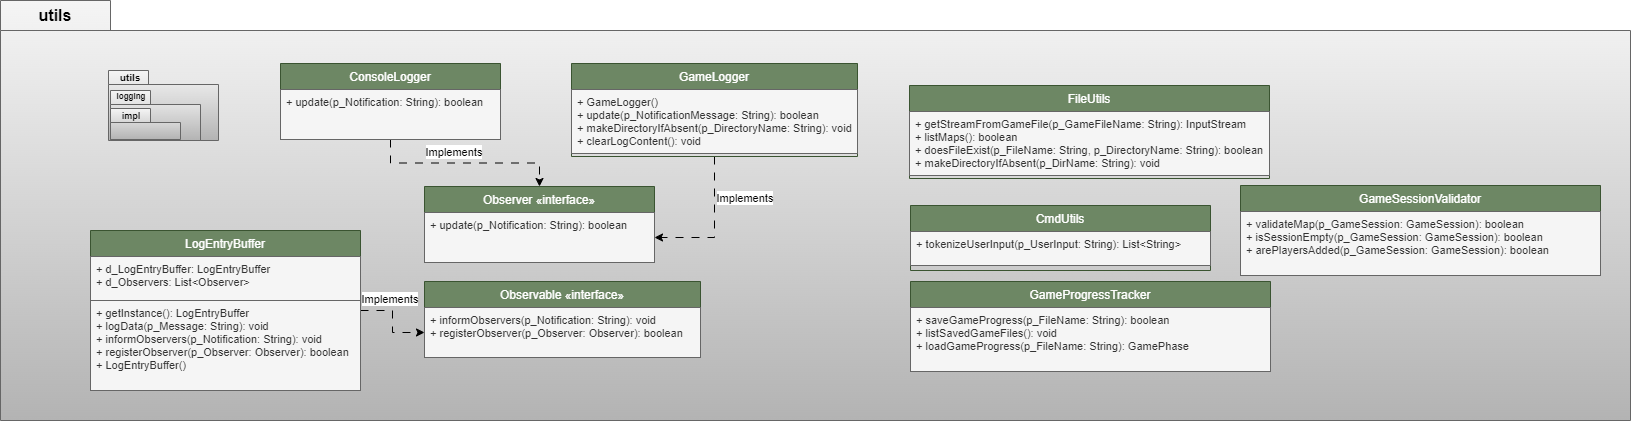

The diagram above was exported from draw.io. Its source (the exported page's mxGraphModel, read from the mxfile embedded in the PNG):
<mxGraphModel dx="2261" dy="774" grid="1" gridSize="10" guides="1" tooltips="1" connect="1" arrows="1" fold="1" page="1" pageScale="1" pageWidth="827" pageHeight="1169" math="0" shadow="0">
  <root>
    <mxCell id="0" />
    <mxCell id="1" parent="0" />
    <mxCell id="0aGlEt7Fwc3l7HYx4yI--1" value="&lt;font style=&quot;font-size: 16px;&quot;&gt;utils&lt;/font&gt;" style="shape=folder;fontStyle=1;tabWidth=110;tabHeight=30;tabPosition=left;html=1;boundedLbl=1;labelInHeader=1;container=1;collapsible=0;recursiveResize=0;whiteSpace=wrap;fillColor=#f5f5f5;gradientColor=#b3b3b3;strokeColor=#666666;" parent="1" vertex="1">
      <mxGeometry x="-10" y="500" width="1630" height="420" as="geometry" />
    </mxCell>
    <mxCell id="0aGlEt7Fwc3l7HYx4yI--80" style="edgeStyle=orthogonalEdgeStyle;rounded=0;orthogonalLoop=1;jettySize=auto;html=1;dashed=1;dashPattern=8 8;strokeColor=default;align=center;verticalAlign=middle;fontFamily=Helvetica;fontSize=11;fontColor=default;labelBackgroundColor=default;endArrow=classic;" parent="0aGlEt7Fwc3l7HYx4yI--1" source="0aGlEt7Fwc3l7HYx4yI--25" target="0aGlEt7Fwc3l7HYx4yI--53" edge="1">
      <mxGeometry relative="1" as="geometry" />
    </mxCell>
    <mxCell id="0aGlEt7Fwc3l7HYx4yI--25" value="ConsoleLogger" style="swimlane;fontStyle=0;align=center;verticalAlign=top;childLayout=stackLayout;horizontal=1;startSize=26;horizontalStack=0;resizeParent=1;resizeLast=0;collapsible=1;marginBottom=0;rounded=0;shadow=0;strokeWidth=1;fillColor=#6d8764;strokeColor=#3A5431;fontColor=#ffffff;" parent="0aGlEt7Fwc3l7HYx4yI--1" vertex="1">
      <mxGeometry x="280" y="63" width="220" height="76" as="geometry">
        <mxRectangle x="150" width="160" height="26" as="alternateBounds" />
      </mxGeometry>
    </mxCell>
    <mxCell id="0aGlEt7Fwc3l7HYx4yI--26" value="" style="line;html=1;strokeWidth=1;align=left;verticalAlign=middle;spacingTop=-1;spacingLeft=3;spacingRight=3;rotatable=0;labelPosition=right;points=[];portConstraint=eastwest;" parent="0aGlEt7Fwc3l7HYx4yI--25" vertex="1">
      <mxGeometry y="26" width="220" as="geometry" />
    </mxCell>
    <mxCell id="0aGlEt7Fwc3l7HYx4yI--28" value="+ update(p_Notification: String): boolean" style="text;align=left;verticalAlign=top;spacingLeft=4;spacingRight=4;overflow=hidden;rotatable=0;points=[[0,0.5],[1,0.5]];portConstraint=eastwest;fontSize=11;fillColor=#f5f5f5;fontColor=#333333;strokeColor=#666666;" parent="0aGlEt7Fwc3l7HYx4yI--25" vertex="1">
      <mxGeometry y="26" width="220" height="50" as="geometry" />
    </mxCell>
    <mxCell id="0aGlEt7Fwc3l7HYx4yI--45" value="" style="shape=folder;fontStyle=1;spacingTop=10;tabWidth=40;tabHeight=14;tabPosition=left;html=1;whiteSpace=wrap;fillColor=#f5f5f5;gradientColor=#b3b3b3;strokeColor=#666666;" parent="0aGlEt7Fwc3l7HYx4yI--1" vertex="1">
      <mxGeometry x="108" y="70" width="110" height="70" as="geometry" />
    </mxCell>
    <mxCell id="0aGlEt7Fwc3l7HYx4yI--46" value="" style="shape=folder;fontStyle=1;spacingTop=10;tabWidth=40;tabHeight=14;tabPosition=left;html=1;whiteSpace=wrap;fillColor=#f5f5f5;gradientColor=#b3b3b3;strokeColor=#666666;" parent="0aGlEt7Fwc3l7HYx4yI--1" vertex="1">
      <mxGeometry x="110" y="90" width="90" height="50" as="geometry" />
    </mxCell>
    <mxCell id="0aGlEt7Fwc3l7HYx4yI--47" value="&lt;b&gt;&lt;font style=&quot;font-size: 10px;&quot;&gt;utils&lt;/font&gt;&lt;/b&gt;" style="text;html=1;align=center;verticalAlign=middle;whiteSpace=wrap;rounded=0;" parent="0aGlEt7Fwc3l7HYx4yI--1" vertex="1">
      <mxGeometry x="100" y="62" width="60" height="30" as="geometry" />
    </mxCell>
    <mxCell id="0aGlEt7Fwc3l7HYx4yI--48" value="&lt;font style=&quot;font-size: 8px;&quot;&gt;&lt;b&gt;logging&lt;/b&gt;&lt;/font&gt;" style="text;html=1;align=center;verticalAlign=middle;whiteSpace=wrap;rounded=0;" parent="0aGlEt7Fwc3l7HYx4yI--1" vertex="1">
      <mxGeometry x="101" y="80" width="60" height="30" as="geometry" />
    </mxCell>
    <mxCell id="0aGlEt7Fwc3l7HYx4yI--79" style="edgeStyle=orthogonalEdgeStyle;rounded=0;orthogonalLoop=1;jettySize=auto;html=1;dashed=1;dashPattern=8 8;strokeColor=default;align=center;verticalAlign=middle;fontFamily=Helvetica;fontSize=11;fontColor=default;labelBackgroundColor=default;endArrow=classic;" parent="0aGlEt7Fwc3l7HYx4yI--1" source="0aGlEt7Fwc3l7HYx4yI--50" target="0aGlEt7Fwc3l7HYx4yI--55" edge="1">
      <mxGeometry relative="1" as="geometry" />
    </mxCell>
    <mxCell id="0aGlEt7Fwc3l7HYx4yI--50" value="GameLogger" style="swimlane;fontStyle=0;align=center;verticalAlign=top;childLayout=stackLayout;horizontal=1;startSize=26;horizontalStack=0;resizeParent=1;resizeLast=0;collapsible=1;marginBottom=0;rounded=0;shadow=0;strokeWidth=1;fillColor=#6d8764;strokeColor=#3A5431;fontColor=#ffffff;" parent="0aGlEt7Fwc3l7HYx4yI--1" vertex="1">
      <mxGeometry x="571" y="63" width="286" height="93" as="geometry">
        <mxRectangle x="150" width="160" height="26" as="alternateBounds" />
      </mxGeometry>
    </mxCell>
    <mxCell id="0aGlEt7Fwc3l7HYx4yI--51" value="" style="line;html=1;strokeWidth=1;align=left;verticalAlign=middle;spacingTop=-1;spacingLeft=3;spacingRight=3;rotatable=0;labelPosition=right;points=[];portConstraint=eastwest;" parent="0aGlEt7Fwc3l7HYx4yI--50" vertex="1">
      <mxGeometry y="26" width="286" as="geometry" />
    </mxCell>
    <mxCell id="0aGlEt7Fwc3l7HYx4yI--52" value=" + GameLogger()&#10;    + update(p_NotificationMessage: String): boolean&#10;+ makeDirectoryIfAbsent(p_DirectoryName: String): void&#10;+ clearLogContent(): void" style="text;align=left;verticalAlign=top;spacingLeft=4;spacingRight=4;overflow=hidden;rotatable=0;points=[[0,0.5],[1,0.5]];portConstraint=eastwest;fontSize=11;fillColor=#f5f5f5;fontColor=#333333;strokeColor=#666666;" parent="0aGlEt7Fwc3l7HYx4yI--50" vertex="1">
      <mxGeometry y="26" width="286" height="64" as="geometry" />
    </mxCell>
    <mxCell id="0aGlEt7Fwc3l7HYx4yI--53" value="Observer «interface»" style="swimlane;fontStyle=0;align=center;verticalAlign=top;childLayout=stackLayout;horizontal=1;startSize=26;horizontalStack=0;resizeParent=1;resizeLast=0;collapsible=1;marginBottom=0;rounded=0;shadow=0;strokeWidth=1;fillColor=#6d8764;strokeColor=#3A5431;fontColor=#ffffff;" parent="0aGlEt7Fwc3l7HYx4yI--1" vertex="1">
      <mxGeometry x="424" y="186" width="230" height="76" as="geometry">
        <mxRectangle x="150" width="160" height="26" as="alternateBounds" />
      </mxGeometry>
    </mxCell>
    <mxCell id="0aGlEt7Fwc3l7HYx4yI--54" value="" style="line;html=1;strokeWidth=1;align=left;verticalAlign=middle;spacingTop=-1;spacingLeft=3;spacingRight=3;rotatable=0;labelPosition=right;points=[];portConstraint=eastwest;" parent="0aGlEt7Fwc3l7HYx4yI--53" vertex="1">
      <mxGeometry y="26" width="230" as="geometry" />
    </mxCell>
    <mxCell id="0aGlEt7Fwc3l7HYx4yI--55" value=" + update(p_Notification: String): boolean" style="text;align=left;verticalAlign=top;spacingLeft=4;spacingRight=4;overflow=hidden;rotatable=0;points=[[0,0.5],[1,0.5]];portConstraint=eastwest;fontSize=11;fillColor=#f5f5f5;fontColor=#333333;strokeColor=#666666;" parent="0aGlEt7Fwc3l7HYx4yI--53" vertex="1">
      <mxGeometry y="26" width="230" height="50" as="geometry" />
    </mxCell>
    <mxCell id="0aGlEt7Fwc3l7HYx4yI--57" value="&lt;span style=&quot;background-color: rgb(255, 255, 255);&quot;&gt;&lt;font style=&quot;font-size: 11px;&quot;&gt;Implements&lt;/font&gt;&lt;/span&gt;" style="text;html=1;align=center;verticalAlign=middle;whiteSpace=wrap;rounded=0;" parent="0aGlEt7Fwc3l7HYx4yI--1" vertex="1">
      <mxGeometry x="715" y="183" width="60" height="30" as="geometry" />
    </mxCell>
    <mxCell id="V28mcrkcgZ6_svAVNMri-1" value="Observable «interface»" style="swimlane;fontStyle=0;align=center;verticalAlign=top;childLayout=stackLayout;horizontal=1;startSize=26;horizontalStack=0;resizeParent=1;resizeLast=0;collapsible=1;marginBottom=0;rounded=0;shadow=0;strokeWidth=1;fillColor=#6d8764;strokeColor=#3A5431;fontColor=#ffffff;" parent="0aGlEt7Fwc3l7HYx4yI--1" vertex="1">
      <mxGeometry x="424" y="281" width="276" height="76" as="geometry">
        <mxRectangle x="150" width="160" height="26" as="alternateBounds" />
      </mxGeometry>
    </mxCell>
    <mxCell id="V28mcrkcgZ6_svAVNMri-2" value="" style="line;html=1;strokeWidth=1;align=left;verticalAlign=middle;spacingTop=-1;spacingLeft=3;spacingRight=3;rotatable=0;labelPosition=right;points=[];portConstraint=eastwest;" parent="V28mcrkcgZ6_svAVNMri-1" vertex="1">
      <mxGeometry y="26" width="276" as="geometry" />
    </mxCell>
    <mxCell id="V28mcrkcgZ6_svAVNMri-3" value=" + informObservers(p_Notification: String): void&#10;    + registerObserver(p_Observer: Observer): boolean" style="text;align=left;verticalAlign=top;spacingLeft=4;spacingRight=4;overflow=hidden;rotatable=0;points=[[0,0.5],[1,0.5]];portConstraint=eastwest;fontSize=11;fillColor=#f5f5f5;fontColor=#333333;strokeColor=#666666;" parent="V28mcrkcgZ6_svAVNMri-1" vertex="1">
      <mxGeometry y="26" width="276" height="50" as="geometry" />
    </mxCell>
    <mxCell id="T4VLqsMCX4443ClOn8U0-5" style="edgeStyle=orthogonalEdgeStyle;rounded=0;orthogonalLoop=1;jettySize=auto;html=1;dashed=1;dashPattern=8 8;strokeColor=default;align=center;verticalAlign=middle;fontFamily=Helvetica;fontSize=11;fontColor=default;labelBackgroundColor=default;endArrow=classic;" parent="0aGlEt7Fwc3l7HYx4yI--1" source="T4VLqsMCX4443ClOn8U0-1" target="V28mcrkcgZ6_svAVNMri-3" edge="1">
      <mxGeometry relative="1" as="geometry" />
    </mxCell>
    <mxCell id="T4VLqsMCX4443ClOn8U0-1" value="LogEntryBuffer" style="swimlane;fontStyle=0;align=center;verticalAlign=top;childLayout=stackLayout;horizontal=1;startSize=26;horizontalStack=0;resizeParent=1;resizeLast=0;collapsible=1;marginBottom=0;rounded=0;shadow=0;strokeWidth=1;fillColor=#6d8764;strokeColor=#3A5431;fontColor=#ffffff;" parent="0aGlEt7Fwc3l7HYx4yI--1" vertex="1">
      <mxGeometry x="90" y="230" width="270" height="160" as="geometry">
        <mxRectangle x="150" width="160" height="26" as="alternateBounds" />
      </mxGeometry>
    </mxCell>
    <mxCell id="T4VLqsMCX4443ClOn8U0-2" value="" style="line;html=1;strokeWidth=1;align=left;verticalAlign=middle;spacingTop=-1;spacingLeft=3;spacingRight=3;rotatable=0;labelPosition=right;points=[];portConstraint=eastwest;" parent="T4VLqsMCX4443ClOn8U0-1" vertex="1">
      <mxGeometry y="26" width="270" as="geometry" />
    </mxCell>
    <mxCell id="T4VLqsMCX4443ClOn8U0-3" value="+ d_LogEntryBuffer: LogEntryBuffer&#10;+ d_Observers: List&lt;Observer&gt;" style="text;align=left;verticalAlign=top;spacingLeft=4;spacingRight=4;overflow=hidden;rotatable=0;points=[[0,0.5],[1,0.5]];portConstraint=eastwest;fontSize=11;fillColor=#f5f5f5;fontColor=#333333;strokeColor=#666666;" parent="T4VLqsMCX4443ClOn8U0-1" vertex="1">
      <mxGeometry y="26" width="270" height="44" as="geometry" />
    </mxCell>
    <mxCell id="T4VLqsMCX4443ClOn8U0-4" value="+ getInstance(): LogEntryBuffer&#10;    + logData(p_Message: String): void&#10;    + informObservers(p_Notification: String): void&#10;    + registerObserver(p_Observer: Observer): boolean&#10;+ LogEntryBuffer()&#10;&#10;" style="text;align=left;verticalAlign=top;spacingLeft=4;spacingRight=4;overflow=hidden;rotatable=0;points=[[0,0.5],[1,0.5]];portConstraint=eastwest;fontSize=11;fillColor=#f5f5f5;fontColor=#333333;strokeColor=#666666;" parent="T4VLqsMCX4443ClOn8U0-1" vertex="1">
      <mxGeometry y="70" width="270" height="90" as="geometry" />
    </mxCell>
    <mxCell id="T4VLqsMCX4443ClOn8U0-6" value="&lt;span style=&quot;background-color: rgb(255, 255, 255);&quot;&gt;&lt;font style=&quot;font-size: 11px;&quot;&gt;Implements&lt;/font&gt;&lt;/span&gt;" style="text;html=1;align=center;verticalAlign=middle;whiteSpace=wrap;rounded=0;" parent="0aGlEt7Fwc3l7HYx4yI--1" vertex="1">
      <mxGeometry x="360" y="284" width="60" height="30" as="geometry" />
    </mxCell>
    <mxCell id="0aGlEt7Fwc3l7HYx4yI--58" value="" style="shape=folder;fontStyle=1;spacingTop=10;tabWidth=40;tabHeight=14;tabPosition=left;html=1;whiteSpace=wrap;fillColor=#f5f5f5;gradientColor=#b3b3b3;strokeColor=#666666;" parent="0aGlEt7Fwc3l7HYx4yI--1" vertex="1">
      <mxGeometry x="110" y="108" width="70" height="31" as="geometry" />
    </mxCell>
    <mxCell id="0aGlEt7Fwc3l7HYx4yI--59" value="&lt;b&gt;&lt;font style=&quot;font-size: 9px;&quot;&gt;impl&lt;/font&gt;&lt;/b&gt;" style="text;html=1;align=center;verticalAlign=middle;whiteSpace=wrap;rounded=0;" parent="0aGlEt7Fwc3l7HYx4yI--1" vertex="1">
      <mxGeometry x="101" y="101.5" width="60" height="27" as="geometry" />
    </mxCell>
    <mxCell id="sdvvxlLZ7WRIfdAzw5p6-1" value="CmdUtils" style="swimlane;fontStyle=0;align=center;verticalAlign=top;childLayout=stackLayout;horizontal=1;startSize=26;horizontalStack=0;resizeParent=1;resizeLast=0;collapsible=1;marginBottom=0;rounded=0;shadow=0;strokeWidth=1;fillColor=#6d8764;strokeColor=#3A5431;fontColor=#ffffff;" vertex="1" parent="0aGlEt7Fwc3l7HYx4yI--1">
      <mxGeometry x="910" y="205" width="300" height="65" as="geometry">
        <mxRectangle x="150" width="160" height="26" as="alternateBounds" />
      </mxGeometry>
    </mxCell>
    <mxCell id="sdvvxlLZ7WRIfdAzw5p6-2" value="" style="line;html=1;strokeWidth=1;align=left;verticalAlign=middle;spacingTop=-1;spacingLeft=3;spacingRight=3;rotatable=0;labelPosition=right;points=[];portConstraint=eastwest;" vertex="1" parent="sdvvxlLZ7WRIfdAzw5p6-1">
      <mxGeometry y="26" width="300" as="geometry" />
    </mxCell>
    <mxCell id="sdvvxlLZ7WRIfdAzw5p6-3" value="+ tokenizeUserInput(p_UserInput: String): List&lt;String&gt;&#10;" style="text;align=left;verticalAlign=top;spacingLeft=4;spacingRight=4;overflow=hidden;rotatable=0;points=[[0,0.5],[1,0.5]];portConstraint=eastwest;fontSize=11;fillColor=#f5f5f5;fontColor=#333333;strokeColor=#666666;" vertex="1" parent="sdvvxlLZ7WRIfdAzw5p6-1">
      <mxGeometry y="26" width="300" height="34" as="geometry" />
    </mxCell>
    <mxCell id="sdvvxlLZ7WRIfdAzw5p6-4" value="FileUtils" style="swimlane;fontStyle=0;align=center;verticalAlign=top;childLayout=stackLayout;horizontal=1;startSize=26;horizontalStack=0;resizeParent=1;resizeLast=0;collapsible=1;marginBottom=0;rounded=0;shadow=0;strokeWidth=1;fillColor=#6d8764;strokeColor=#3A5431;fontColor=#ffffff;" vertex="1" parent="0aGlEt7Fwc3l7HYx4yI--1">
      <mxGeometry x="909" y="85" width="360" height="93" as="geometry">
        <mxRectangle x="150" width="160" height="26" as="alternateBounds" />
      </mxGeometry>
    </mxCell>
    <mxCell id="sdvvxlLZ7WRIfdAzw5p6-5" value="" style="line;html=1;strokeWidth=1;align=left;verticalAlign=middle;spacingTop=-1;spacingLeft=3;spacingRight=3;rotatable=0;labelPosition=right;points=[];portConstraint=eastwest;" vertex="1" parent="sdvvxlLZ7WRIfdAzw5p6-4">
      <mxGeometry y="26" width="360" as="geometry" />
    </mxCell>
    <mxCell id="sdvvxlLZ7WRIfdAzw5p6-6" value="+ getStreamFromGameFile(p_GameFileName: String): InputStream&#10;+ listMaps(): boolean&#10;+ doesFileExist(p_FileName: String, p_DirectoryName: String): boolean&#10;+ makeDirectoryIfAbsent(p_DirName: String): void&#10;" style="text;align=left;verticalAlign=top;spacingLeft=4;spacingRight=4;overflow=hidden;rotatable=0;points=[[0,0.5],[1,0.5]];portConstraint=eastwest;fontSize=11;fillColor=#f5f5f5;fontColor=#333333;strokeColor=#666666;" vertex="1" parent="sdvvxlLZ7WRIfdAzw5p6-4">
      <mxGeometry y="26" width="360" height="64" as="geometry" />
    </mxCell>
    <mxCell id="sdvvxlLZ7WRIfdAzw5p6-7" value="GameProgressTracker" style="swimlane;fontStyle=0;align=center;verticalAlign=top;childLayout=stackLayout;horizontal=1;startSize=26;horizontalStack=0;resizeParent=1;resizeLast=0;collapsible=1;marginBottom=0;rounded=0;shadow=0;strokeWidth=1;fillColor=#6d8764;strokeColor=#3A5431;fontColor=#ffffff;" vertex="1" parent="0aGlEt7Fwc3l7HYx4yI--1">
      <mxGeometry x="910" y="281" width="360" height="90" as="geometry">
        <mxRectangle x="150" width="160" height="26" as="alternateBounds" />
      </mxGeometry>
    </mxCell>
    <mxCell id="sdvvxlLZ7WRIfdAzw5p6-8" value="" style="line;html=1;strokeWidth=1;align=left;verticalAlign=middle;spacingTop=-1;spacingLeft=3;spacingRight=3;rotatable=0;labelPosition=right;points=[];portConstraint=eastwest;" vertex="1" parent="sdvvxlLZ7WRIfdAzw5p6-7">
      <mxGeometry y="26" width="360" as="geometry" />
    </mxCell>
    <mxCell id="sdvvxlLZ7WRIfdAzw5p6-9" value="+ saveGameProgress(p_FileName: String): boolean&#10;+ listSavedGameFiles(): void&#10;+ loadGameProgress(p_FileName: String): GamePhase&#10;" style="text;align=left;verticalAlign=top;spacingLeft=4;spacingRight=4;overflow=hidden;rotatable=0;points=[[0,0.5],[1,0.5]];portConstraint=eastwest;fontSize=11;fillColor=#f5f5f5;fontColor=#333333;strokeColor=#666666;" vertex="1" parent="sdvvxlLZ7WRIfdAzw5p6-7">
      <mxGeometry y="26" width="360" height="64" as="geometry" />
    </mxCell>
    <mxCell id="b8mTeKKcz0bQokULzaxc-1" value="&lt;span style=&quot;background-color: rgb(255, 255, 255);&quot;&gt;&lt;font style=&quot;font-size: 11px;&quot;&gt;Implements&lt;/font&gt;&lt;/span&gt;" style="text;html=1;align=center;verticalAlign=middle;whiteSpace=wrap;rounded=0;" parent="1" vertex="1">
      <mxGeometry x="414" y="637" width="60" height="30" as="geometry" />
    </mxCell>
    <mxCell id="sdvvxlLZ7WRIfdAzw5p6-47" value="GameSessionValidator" style="swimlane;fontStyle=0;align=center;verticalAlign=top;childLayout=stackLayout;horizontal=1;startSize=26;horizontalStack=0;resizeParent=1;resizeLast=0;collapsible=1;marginBottom=0;rounded=0;shadow=0;strokeWidth=1;fillColor=#6d8764;strokeColor=#3A5431;fontColor=#ffffff;" vertex="1" parent="1">
      <mxGeometry x="1230" y="685" width="360" height="90" as="geometry">
        <mxRectangle x="150" width="160" height="26" as="alternateBounds" />
      </mxGeometry>
    </mxCell>
    <mxCell id="sdvvxlLZ7WRIfdAzw5p6-48" value="" style="line;html=1;strokeWidth=1;align=left;verticalAlign=middle;spacingTop=-1;spacingLeft=3;spacingRight=3;rotatable=0;labelPosition=right;points=[];portConstraint=eastwest;" vertex="1" parent="sdvvxlLZ7WRIfdAzw5p6-47">
      <mxGeometry y="26" width="360" as="geometry" />
    </mxCell>
    <mxCell id="sdvvxlLZ7WRIfdAzw5p6-49" value="+ validateMap(p_GameSession: GameSession): boolean&#10;+ isSessionEmpty(p_GameSession: GameSession): boolean&#10;+ arePlayersAdded(p_GameSession: GameSession): boolean&#10;" style="text;align=left;verticalAlign=top;spacingLeft=4;spacingRight=4;overflow=hidden;rotatable=0;points=[[0,0.5],[1,0.5]];portConstraint=eastwest;fontSize=11;fillColor=#f5f5f5;fontColor=#333333;strokeColor=#666666;" vertex="1" parent="sdvvxlLZ7WRIfdAzw5p6-47">
      <mxGeometry y="26" width="360" height="64" as="geometry" />
    </mxCell>
  </root>
</mxGraphModel>